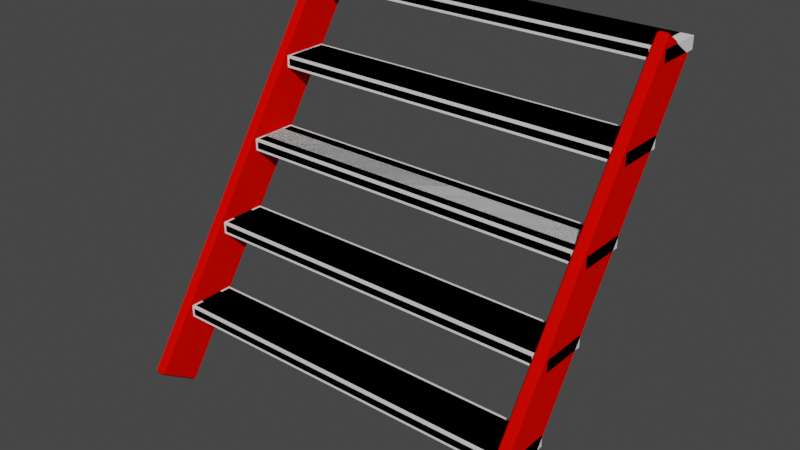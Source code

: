 # Source: StairsMid.blend  (saved by Blender 3.4.6; exported with 4.5.12 LTS)
import bpy
from mathutils import Matrix  # noqa: F401  (used for matrix-valued properties, if any)

bpy.ops.wm.read_factory_settings(use_empty=True)
scene = bpy.context.scene
scene.name = 'Scene'

# ---- collections
col_collection = bpy.data.collections.new('Collection'); scene.collection.children.link(col_collection)

# ---- materials (node trees are filled in below, after node groups)
mat_material = bpy.data.materials.new('Material')
mat_material.alpha_threshold = 0.0
mat_material.use_transparent_shadow = False
mat_material.diffuse_color = (0.8, 0.001929, 0.0, 1.0)
mat_material.roughness = 0.5
mat_material.line_color = (0.0, 0.0, 0.0, 1.0)

# ---- material node trees

# ---- world
world_world = bpy.data.worlds.new('World'); scene.world = world_world
world_world.use_nodes = True; world_world.node_tree.nodes.clear()
_N = world_world.node_tree.nodes; _L = world_world.node_tree.links
n0 = _N.new('ShaderNodeOutputWorld'); n0.name = 'World Output'; n0.location = (300, 300)
n1 = _N.new('ShaderNodeBackground'); n1.name = 'Background'; n1.location = (10, 300)
n1.inputs[0].default_value = (0.05088, 0.05088, 0.05088, 1.0)
_L.new(n1.outputs[0], n0.inputs[0])
n0.is_active_output = True
world_world.color = (0.05088, 0.05088, 0.05088)
world_world.use_sun_shadow = False
world_world.sun_shadow_jitter_overblur = 0.0

# ---- meshes
me_plane_049 = bpy.data.meshes.new('Plane.049')
me_plane_049.from_pydata([(0.8, 0.9, 1.45), (-0.8, 0.9, 1.45), (-0.8, 0.9, 1.5), (0.8, 0.9, 1.5), (0.8, 1.1, 1.5), (-0.8, 1.1, 1.5), (0.8, 1.1, 1.45), (-0.8, 1.1, 1.45), (0.8, 0.1, 0.25), (0.8, 0.3, 0.25), (-0.8, 0.1, 0.25), (-0.8, 0.3, 0.25), (0.8, 0.3, 0.55), (0.8, 0.5, 0.55), (-0.8, 0.3, 0.55), (-0.8, 0.5, 0.55), (0.8, 0.5, 0.85), (0.8, 0.7, 0.85), (-0.8, 0.5, 0.85), (-0.8, 0.7, 0.85), (0.8, 0.7, 1.15), (0.8, 0.9, 1.15), (-0.8, 0.7, 1.15), (-0.8, 0.9, 1.15), (0.8, 0.1, 0.3), (0.8, 0.3, 0.3), (-0.8, 0.1, 0.3), (-0.8, 0.3, 0.3), (0.8, 0.3, 0.6), (0.8, 0.5, 0.6), (-0.8, 0.3, 0.6), (-0.8, 0.5, 0.6), (0.8, 0.5, 0.9), (0.8, 0.7, 0.9), (-0.8, 0.5, 0.9), (-0.8, 0.7, 0.9), (0.8, 0.7, 1.2), (0.8, 0.9, 1.2), (-0.8, 0.7, 1.2), (-0.8, 0.9, 1.2)], [], [(0, 3, 2, 1), (2, 3, 4, 5), (1, 7, 6, 0), (3, 0, 6, 4), (5, 7, 1, 2), (10, 11, 9, 8), (14, 15, 13, 12), (18, 19, 17, 16), (22, 23, 21, 20), (26, 24, 25, 27), (30, 28, 29, 31), (34, 32, 33, 35), (38, 36, 37, 39), (8, 9, 25, 24), (10, 8, 24, 26), (9, 11, 27, 25), (11, 10, 26, 27), (12, 13, 29, 28), (14, 12, 28, 30), (13, 15, 31, 29), (15, 14, 30, 31), (16, 17, 33, 32), (18, 16, 32, 34), (17, 19, 35, 33), (19, 18, 34, 35), (20, 21, 37, 36), (22, 20, 36, 38), (21, 23, 39, 37), (23, 22, 38, 39)])
_uv = me_plane_049.uv_layers.new(name='UVMap')
_uv.uv.foreach_set('vector', [1.0, 0.0, 1.0, 0.0, 0.0, 0.0, 0.0, 0.0, 0.0, 0.0, 1.0, 0.0, 1.0, 1.0, 0.0, 1.0, 0.0, 0.0, 0.0, 1.0, 1.0, 1.0, 1.0, 0.0, 1.0, 0.0, 1.0, 0.0, 1.0, 1.0, 1.0, 1.0, 0.0, 1.0, 0.0, 1.0, 0.0, 0.0, 0.0, 0.0, 0.0, 0.0, 0.0, 0.0, 0.0, 0.0, 0.0, 0.0, 0.0, 0.0, 0.0, 0.0, 0.0, 0.0, 0.0, 0.0, 0.0, 0.0, 0.0, 0.0, 0.0, 0.0, 0.0, 0.0, 0.0, 0.0, 0.0, 0.0, 0.0, 0.0, 0.0, 0.0, 0.0, 0.0, 0.0, 0.0, 0.0, 0.0, 0.0, 0.0, 0.0, 0.0, 0.0, 0.0, 0.0, 0.0, 0.0, 0.0, 0.0, 0.0, 0.0, 0.0, 0.0, 0.0, 0.0, 0.0, 0.0, 0.0, 0.0, 0.0, 0.0, 0.0, 0.0, 0.0, 0.0, 0.0, 0.0, 0.0, 0.0, 0.0, 0.0, 0.0, 0.0, 0.0, 0.0, 0.0, 0.0, 0.0, 0.0, 0.0, 0.0, 0.0, 0.0, 0.0, 0.0, 0.0, 0.0, 0.0, 0.0, 0.0, 0.0, 0.0, 0.0, 0.0, 0.0, 0.0, 0.0, 0.0, 0.0, 0.0, 0.0, 0.0, 0.0, 0.0, 0.0, 0.0, 0.0, 0.0, 0.0, 0.0, 0.0, 0.0, 0.0, 0.0, 0.0, 0.0, 0.0, 0.0, 0.0, 0.0, 0.0, 0.0, 0.0, 0.0, 0.0, 0.0, 0.0, 0.0, 0.0, 0.0, 0.0, 0.0, 0.0, 0.0, 0.0, 0.0, 0.0, 0.0, 0.0, 0.0, 0.0, 0.0, 0.0, 0.0, 0.0, 0.0, 0.0, 0.0, 0.0, 0.0, 0.0, 0.0, 0.0, 0.0, 0.0, 0.0, 0.0, 0.0, 0.0, 0.0, 0.0, 0.0, 0.0, 0.0, 0.0, 0.0, 0.0, 0.0, 0.0, 0.0, 0.0, 0.0, 0.0, 0.0, 0.0, 0.0, 0.0, 0.0, 0.0, 0.0, 0.0, 0.0, 0.0, 0.0, 0.0, 0.0, 0.0, 0.0, 0.0, 0.0, 0.0, 0.0])
me_plane_049.update()
me_plane_056 = bpy.data.meshes.new('Plane.056')
me_plane_056.from_pydata([(0.75, 0.08321, -0.05547), (0.8, 0.08321, -0.05547), (0.8, 1.083, 1.445), (0.75, 1.083, 1.445), (0.75, -0.0832, 0.05547), (0.8, -0.0832, 0.05547), (0.8, 0.9168, 1.555), (0.75, 0.9168, 1.555), (-0.75, 0.08321, -0.05547), (-0.8, 0.08321, -0.05547), (-0.8, 1.083, 1.445), (-0.75, 1.083, 1.445), (-0.75, -0.0832, 0.05547), (-0.8, -0.0832, 0.05547), (-0.8, 0.9168, 1.555), (-0.75, 0.9168, 1.555)], [], [(3, 2, 1, 0), (7, 4, 5, 6), (0, 1, 5, 4), (2, 3, 7, 6), (1, 2, 6, 5), (3, 0, 4, 7), (11, 8, 9, 10), (15, 14, 13, 12), (8, 12, 13, 9), (10, 14, 15, 11), (9, 13, 14, 10), (11, 15, 12, 8)])
me_plane_056.polygons.foreach_set('use_smooth', [True] * 12)
_uv = me_plane_056.uv_layers.new(name='UVMap')
_uv.uv.foreach_set('vector', [0.08233, 0.001001, 0.001001, 0.001001, 0.001001, 0.3323, 0.08233, 0.3323, 0.001001, 0.4157, 0.3323, 0.4157, 0.3323, 0.3343, 0.001001, 0.3343, 0.749, 0.751, 0.6677, 0.751, 0.6677, 0.8323, 0.749, 0.8323, 0.4157, 0.5843, 0.3343, 0.5843, 0.3343, 0.6657, 0.4157, 0.6657, 0.4157, 0.4157, 0.4157, 0.08433, 0.3343, 0.08433, 0.3343, 0.4157, 0.001001, 0.499, 0.3323, 0.499, 0.3323, 0.4177, 0.001001, 0.4177, 0.5823, 0.3323, 0.5823, 0.001001, 0.501, 0.001001, 0.501, 0.3323, 0.3323, 0.5823, 0.3323, 0.501, 0.001001, 0.501, 0.001001, 0.5823, 0.3323, 0.251, 0.251, 0.251, 0.251, 0.3323, 0.3323, 0.3323, 0.3323, 0.1677, 0.251, 0.1677, 0.251, 0.249, 0.3323, 0.249, 0.499, 0.3343, 0.4177, 0.3343, 0.4177, 0.6657, 0.499, 0.6657, 0.3323, 0.749, 0.3323, 0.6677, 0.001001, 0.6677, 0.001001, 0.749])
_ca = me_plane_056.color_attributes.new('Attribute', 'BYTE_COLOR', 'CORNER')
_ca.data.foreach_set('color', [0.02315, 0.02217, 0.02732, 1.0, 0.02315, 0.02217, 0.02732, 1.0, 0.02315, 0.02217, 0.02732, 1.0, 0.02315, 0.02217, 0.02732, 1.0, 0.02315, 0.02217, 0.02732, 1.0, 0.02315, 0.02217, 0.02732, 1.0, 0.02315, 0.02217, 0.02732, 1.0, 0.02315, 0.02217, 0.02732, 1.0, 0.02315, 0.02217, 0.02732, 1.0, 0.02315, 0.02217, 0.02732, 1.0, 0.02315, 0.02217, 0.02732, 1.0, 0.02315, 0.02217, 0.02732, 1.0, 0.02315, 0.02217, 0.02732, 1.0, 0.02315, 0.02217, 0.02732, 1.0, 0.02315, 0.02217, 0.02732, 1.0, 0.02315, 0.02217, 0.02732, 1.0, 0.02315, 0.02217, 0.02732, 1.0, 0.02315, 0.02217, 0.02732, 1.0, 0.02315, 0.02217, 0.02732, 1.0, 0.02315, 0.02217, 0.02732, 1.0, 0.02315, 0.02217, 0.02732, 1.0, 0.02315, 0.02217, 0.02732, 1.0, 0.02315, 0.02217, 0.02732, 1.0, 0.02315, 0.02217, 0.02732, 1.0, 0.02315, 0.02217, 0.02732, 1.0, 0.02315, 0.02217, 0.02732, 1.0, 0.02315, 0.02217, 0.02732, 1.0, 0.02315, 0.02217, 0.02732, 1.0, 0.02315, 0.02217, 0.02732, 1.0, 0.02315, 0.02217, 0.02732, 1.0, 0.02315, 0.02217, 0.02732, 1.0, 0.02315, 0.02217, 0.02732, 1.0, 0.02315, 0.02217, 0.02732, 1.0, 0.02315, 0.02217, 0.02732, 1.0, 0.02315, 0.02217, 0.02732, 1.0, 0.02315, 0.02217, 0.02732, 1.0, 0.02315, 0.02217, 0.02732, 1.0, 0.02315, 0.02217, 0.02732, 1.0, 0.02315, 0.02217, 0.02732, 1.0, 0.02315, 0.02217, 0.02732, 1.0, 0.02315, 0.02217, 0.02732, 1.0, 0.02315, 0.02217, 0.02732, 1.0, 0.02315, 0.02217, 0.02732, 1.0, 0.02315, 0.02217, 0.02732, 1.0, 0.02315, 0.02217, 0.02732, 1.0, 0.02315, 0.02217, 0.02732, 1.0, 0.02315, 0.02217, 0.02732, 1.0, 0.02315, 0.02217, 0.02732, 1.0])
me_plane_056.materials.append(mat_material)
me_plane_056.update()
me_plane_052 = bpy.data.meshes.new('Plane.052')
me_plane_052.from_pydata([(0.75, 0.1, 0.25), (0.75, 0.3, 0.25), (-0.75, 0.1, 0.25), (-0.75, 0.3, 0.25), (0.75, 0.3, 0.55), (0.75, 0.5, 0.55), (-0.75, 0.3, 0.55), (-0.75, 0.5, 0.55), (0.75, 0.5, 0.85), (0.75, 0.7, 0.85), (-0.75, 0.5, 0.85), (-0.75, 0.7, 0.85), (0.75, 0.7, 1.15), (0.75, 0.9, 1.15), (-0.75, 0.7, 1.15), (-0.75, 0.9, 1.15), (0.75, 0.9, 1.45), (0.75, 1.1, 1.45), (-0.75, 0.9, 1.45), (-0.75, 1.1, 1.45), (0.75, 0.1, 0.3), (0.75, 0.3, 0.3), (-0.75, 0.1, 0.3), (-0.75, 0.3, 0.3), (0.75, 0.3, 0.6), (0.75, 0.5, 0.6), (-0.75, 0.3, 0.6), (-0.75, 0.5, 0.6), (0.75, 0.5, 0.9), (0.75, 0.7, 0.9), (-0.75, 0.5, 0.9), (-0.75, 0.7, 0.9), (0.75, 0.7, 1.2), (0.75, 0.9, 1.2), (-0.75, 0.7, 1.2), (-0.75, 0.9, 1.2), (0.75, 0.9, 1.5), (0.75, 1.1, 1.5), (-0.75, 0.9, 1.5), (-0.75, 1.1, 1.5)], [], [(2, 3, 1, 0), (6, 7, 5, 4), (10, 11, 9, 8), (14, 15, 13, 12), (18, 19, 17, 16), (22, 20, 21, 23), (26, 24, 25, 27), (30, 28, 29, 31), (34, 32, 33, 35), (38, 36, 37, 39), (0, 1, 21, 20), (2, 0, 20, 22), (1, 3, 23, 21), (3, 2, 22, 23), (4, 5, 25, 24), (6, 4, 24, 26), (5, 7, 27, 25), (7, 6, 26, 27), (8, 9, 29, 28), (10, 8, 28, 30), (9, 11, 31, 29), (11, 10, 30, 31), (12, 13, 33, 32), (14, 12, 32, 34), (13, 15, 35, 33), (15, 14, 34, 35), (16, 17, 37, 36), (18, 16, 36, 38), (17, 19, 39, 37), (19, 18, 38, 39)])
_uv = me_plane_052.uv_layers.new(name='UVMap')
_uv.uv.foreach_set('vector', [0.5823, 0.3343, 0.501, 0.3343, 0.501, 0.6657, 0.5823, 0.6657, 0.6657, 0.749, 0.6657, 0.6677, 0.3343, 0.6677, 0.3343, 0.749, 0.6657, 0.3343, 0.5843, 0.3343, 0.5843, 0.6657, 0.6657, 0.6657, 0.3323, 0.8323, 0.3323, 0.751, 0.001001, 0.751, 0.001001, 0.8323, 0.749, 0.001001, 0.6677, 0.001001, 0.6677, 0.3323, 0.749, 0.3323, 0.3343, 0.8323, 0.6657, 0.8323, 0.6657, 0.751, 0.3343, 0.751, 0.749, 0.6657, 0.749, 0.3343, 0.6677, 0.3343, 0.6677, 0.6657, 0.001001, 0.9157, 0.3323, 0.9157, 0.3323, 0.8343, 0.001001, 0.8343, 0.8323, 0.3323, 0.8323, 0.001001, 0.751, 0.001001, 0.751, 0.3323, 0.3343, 0.9157, 0.6657, 0.9157, 0.6657, 0.8343, 0.3343, 0.8343, 0.1657, 0.251, 0.08433, 0.251, 0.08433, 0.3323, 0.1657, 0.3323, 0.8323, 0.6657, 0.8323, 0.3343, 0.751, 0.3343, 0.751, 0.6657, 0.3343, 0.999, 0.6657, 0.999, 0.6657, 0.9177, 0.3343, 0.9177, 0.249, 0.1677, 0.1677, 0.1677, 0.1677, 0.249, 0.249, 0.249, 0.1657, 0.08433, 0.08433, 0.08433, 0.08433, 0.1657, 0.1657, 0.1657, 0.9157, 0.6657, 0.9157, 0.3343, 0.8343, 0.3343, 0.8343, 0.6657, 0.6677, 0.749, 0.999, 0.749, 0.999, 0.6677, 0.6677, 0.6677, 0.249, 0.08433, 0.1677, 0.08433, 0.1677, 0.1657, 0.249, 0.1657, 0.1657, 0.1677, 0.08433, 0.1677, 0.08433, 0.249, 0.1657, 0.249, 0.9157, 0.3323, 0.9157, 0.001001, 0.8343, 0.001001, 0.8343, 0.3323, 0.001001, 0.999, 0.3323, 0.999, 0.3323, 0.9177, 0.001001, 0.9177, 0.3323, 0.08433, 0.251, 0.08433, 0.251, 0.1657, 0.3323, 0.1657, 0.249, 0.251, 0.1677, 0.251, 0.1677, 0.3323, 0.249, 0.3323, 0.6657, 0.3323, 0.6657, 0.001001, 0.5843, 0.001001, 0.5843, 0.3323, 0.001001, 0.6657, 0.3323, 0.6657, 0.3323, 0.5843, 0.001001, 0.5843, 0.4157, 0.4177, 0.3343, 0.4177, 0.3343, 0.499, 0.4157, 0.499, 0.4157, 0.501, 0.3343, 0.501, 0.3343, 0.5823, 0.4157, 0.5823, 0.499, 0.3323, 0.499, 0.001001, 0.4177, 0.001001, 0.4177, 0.3323, 0.08433, 0.08233, 0.4157, 0.08233, 0.4157, 0.001001, 0.08433, 0.001001, 0.8323, 0.751, 0.751, 0.751, 0.751, 0.8323, 0.8323, 0.8323])
_uv.active_render = True
_uv = me_plane_052.uv_layers.new(name='UVMap.001')
_uv.uv.foreach_set('vector', [0.5823, 0.3343, 0.501, 0.3343, 0.501, 0.6657, 0.5823, 0.6657, 0.6657, 0.749, 0.6657, 0.6677, 0.3343, 0.6677, 0.3343, 0.749, 0.6657, 0.3343, 0.5843, 0.3343, 0.5843, 0.6657, 0.6657, 0.6657, 0.3323, 0.8323, 0.3323, 0.751, 0.001001, 0.751, 0.001001, 0.8323, 0.749, 0.001001, 0.6677, 0.001001, 0.6677, 0.3323, 0.749, 0.3323, 0.3343, 0.8323, 0.6657, 0.8323, 0.6657, 0.751, 0.3343, 0.751, 0.749, 0.6657, 0.749, 0.3343, 0.6677, 0.3343, 0.6677, 0.6657, 0.001001, 0.9157, 0.3323, 0.9157, 0.3323, 0.8343, 0.001001, 0.8343, 0.8323, 0.3323, 0.8323, 0.001001, 0.751, 0.001001, 0.751, 0.3323, 0.3343, 0.9157, 0.6657, 0.9157, 0.6657, 0.8343, 0.3343, 0.8343, 0.1657, 0.251, 0.08433, 0.251, 0.08433, 0.3323, 0.1657, 0.3323, 0.8323, 0.6657, 0.8323, 0.3343, 0.751, 0.3343, 0.751, 0.6657, 0.3343, 0.999, 0.6657, 0.999, 0.6657, 0.9177, 0.3343, 0.9177, 0.249, 0.1677, 0.1677, 0.1677, 0.1677, 0.249, 0.249, 0.249, 0.1657, 0.08433, 0.08433, 0.08433, 0.08433, 0.1657, 0.1657, 0.1657, 0.9157, 0.6657, 0.9157, 0.3343, 0.8343, 0.3343, 0.8343, 0.6657, 0.6677, 0.749, 0.999, 0.749, 0.999, 0.6677, 0.6677, 0.6677, 0.249, 0.08433, 0.1677, 0.08433, 0.1677, 0.1657, 0.249, 0.1657, 0.1657, 0.1677, 0.08433, 0.1677, 0.08433, 0.249, 0.1657, 0.249, 0.9157, 0.3323, 0.9157, 0.001001, 0.8343, 0.001001, 0.8343, 0.3323, 0.001001, 0.999, 0.3323, 0.999, 0.3323, 0.9177, 0.001001, 0.9177, 0.3323, 0.08433, 0.251, 0.08433, 0.251, 0.1657, 0.3323, 0.1657, 0.249, 0.251, 0.1677, 0.251, 0.1677, 0.3323, 0.249, 0.3323, 0.6657, 0.3323, 0.6657, 0.001001, 0.5843, 0.001001, 0.5843, 0.3323, 0.001001, 0.6657, 0.3323, 0.6657, 0.3323, 0.5843, 0.001001, 0.5843, 0.4157, 0.4177, 0.3343, 0.4177, 0.3343, 0.499, 0.4157, 0.499, 0.4157, 0.501, 0.3343, 0.501, 0.3343, 0.5823, 0.4157, 0.5823, 0.499, 0.3323, 0.499, 0.001001, 0.4177, 0.001001, 0.4177, 0.3323, 0.08433, 0.08233, 0.4157, 0.08233, 0.4157, 0.001001, 0.08433, 0.001001, 0.8323, 0.751, 0.751, 0.751, 0.751, 0.8323, 0.8323, 0.8323])
_ca = me_plane_052.color_attributes.new('Attribute', 'BYTE_COLOR', 'CORNER')
_ca.data.foreach_set('color', [0.05781, 0.05951, 0.1022, 1.0, 0.05781, 0.05951, 0.1022, 1.0, 0.05781, 0.05951, 0.1022, 1.0, 0.05781, 0.05951, 0.1022, 1.0, 0.05781, 0.05951, 0.1022, 1.0, 0.05781, 0.05951, 0.1022, 1.0, 0.05781, 0.05951, 0.1022, 1.0, 0.05781, 0.05951, 0.1022, 1.0, 0.05781, 0.05951, 0.1022, 1.0, 0.05781, 0.05951, 0.1022, 1.0, 0.05781, 0.05951, 0.1022, 1.0, 0.05781, 0.05951, 0.1022, 1.0, 0.05781, 0.05951, 0.1022, 1.0, 0.05781, 0.05951, 0.1022, 1.0, 0.05781, 0.05951, 0.1022, 1.0, 0.05781, 0.05951, 0.1022, 1.0, 0.05781, 0.05951, 0.1022, 1.0, 0.05781, 0.05951, 0.1022, 1.0, 0.05781, 0.05951, 0.1022, 1.0, 0.05781, 0.05951, 0.1022, 1.0, 0.05781, 0.05951, 0.1022, 1.0, 0.05781, 0.05951, 0.1022, 1.0, 0.05781, 0.05951, 0.1022, 1.0, 0.05781, 0.05951, 0.1022, 1.0, 0.05781, 0.05951, 0.1022, 1.0, 0.05781, 0.05951, 0.1022, 1.0, 0.05781, 0.05951, 0.1022, 1.0, 0.05781, 0.05951, 0.1022, 1.0, 0.05781, 0.05951, 0.1022, 1.0, 0.05781, 0.05951, 0.1022, 1.0, 0.05781, 0.05951, 0.1022, 1.0, 0.05781, 0.05951, 0.1022, 1.0, 0.05781, 0.05951, 0.1022, 1.0, 0.05781, 0.05951, 0.1022, 1.0, 0.05781, 0.05951, 0.1022, 1.0, 0.05781, 0.05951, 0.1022, 1.0, 0.05781, 0.05951, 0.1022, 1.0, 0.05781, 0.05951, 0.1022, 1.0, 0.05781, 0.05951, 0.1022, 1.0, 0.05781, 0.05951, 0.1022, 1.0, 0.05781, 0.05951, 0.1022, 1.0, 0.05781, 0.05951, 0.1022, 1.0, 0.05781, 0.05951, 0.1022, 1.0, 0.05781, 0.05951, 0.1022, 1.0, 0.05781, 0.05951, 0.1022, 1.0, 0.05781, 0.05951, 0.1022, 1.0, 0.05781, 0.05951, 0.1022, 1.0, 0.05781, 0.05951, 0.1022, 1.0, 0.05781, 0.05951, 0.1022, 1.0, 0.05781, 0.05951, 0.1022, 1.0, 0.05781, 0.05951, 0.1022, 1.0, 0.05781, 0.05951, 0.1022, 1.0, 0.05781, 0.05951, 0.1022, 1.0, 0.05781, 0.05951, 0.1022, 1.0, 0.05781, 0.05951, 0.1022, 1.0, 0.05781, 0.05951, 0.1022, 1.0, 0.05781, 0.05951, 0.1022, 1.0, 0.05781, 0.05951, 0.1022, 1.0, 0.05781, 0.05951, 0.1022, 1.0, 0.05781, 0.05951, 0.1022, 1.0, 0.05781, 0.05951, 0.1022, 1.0, 0.05781, 0.05951, 0.1022, 1.0, 0.05781, 0.05951, 0.1022, 1.0, 0.05781, 0.05951, 0.1022, 1.0, 0.05781, 0.05951, 0.1022, 1.0, 0.05781, 0.05951, 0.1022, 1.0, 0.05781, 0.05951, 0.1022, 1.0, 0.05781, 0.05951, 0.1022, 1.0, 0.05781, 0.05951, 0.1022, 1.0, 0.05781, 0.05951, 0.1022, 1.0, 0.05781, 0.05951, 0.1022, 1.0, 0.05781, 0.05951, 0.1022, 1.0, 0.05781, 0.05951, 0.1022, 1.0, 0.05781, 0.05951, 0.1022, 1.0, 0.05781, 0.05951, 0.1022, 1.0, 0.05781, 0.05951, 0.1022, 1.0, 0.05781, 0.05951, 0.1022, 1.0, 0.05781, 0.05951, 0.1022, 1.0, 0.05781, 0.05951, 0.1022, 1.0, 0.05781, 0.05951, 0.1022, 1.0, 0.05781, 0.05951, 0.1022, 1.0, 0.05781, 0.05951, 0.1022, 1.0, 0.05781, 0.05951, 0.1022, 1.0, 0.05781, 0.05951, 0.1022, 1.0, 0.05781, 0.05951, 0.1022, 1.0, 0.05781, 0.05951, 0.1022, 1.0, 0.05781, 0.05951, 0.1022, 1.0, 0.05781, 0.05951, 0.1022, 1.0, 0.05781, 0.05951, 0.1022, 1.0, 0.05781, 0.05951, 0.1022, 1.0, 0.05781, 0.05951, 0.1022, 1.0, 0.05781, 0.05951, 0.1022, 1.0, 0.05781, 0.05951, 0.1022, 1.0, 0.05781, 0.05951, 0.1022, 1.0, 0.05781, 0.05951, 0.1022, 1.0, 0.05781, 0.05951, 0.1022, 1.0, 0.05781, 0.05951, 0.1022, 1.0, 0.05781, 0.05951, 0.1022, 1.0, 0.05781, 0.05951, 0.1022, 1.0, 0.05781, 0.05951, 0.1022, 1.0, 0.05781, 0.05951, 0.1022, 1.0, 0.05781, 0.05951, 0.1022, 1.0, 0.05781, 0.05951, 0.1022, 1.0, 0.05781, 0.05951, 0.1022, 1.0, 0.05781, 0.05951, 0.1022, 1.0, 0.05781, 0.05951, 0.1022, 1.0, 0.05781, 0.05951, 0.1022, 1.0, 0.05781, 0.05951, 0.1022, 1.0, 0.05781, 0.05951, 0.1022, 1.0, 0.05781, 0.05951, 0.1022, 1.0, 0.05781, 0.05951, 0.1022, 1.0, 0.05781, 0.05951, 0.1022, 1.0, 0.05781, 0.05951, 0.1022, 1.0, 0.05781, 0.05951, 0.1022, 1.0, 0.05781, 0.05951, 0.1022, 1.0, 0.05781, 0.05951, 0.1022, 1.0, 0.05781, 0.05951, 0.1022, 1.0, 0.05781, 0.05951, 0.1022, 1.0, 0.05781, 0.05951, 0.1022, 1.0, 0.05781, 0.05951, 0.1022, 1.0])
me_plane_052.materials.append(mat_material)
me_plane_052.update()

# ---- objects
ob_col = bpy.data.objects.new('Col', me_plane_049)
ob_plane_088 = bpy.data.objects.new('Plane.088', me_plane_056)
ob_plane_087 = bpy.data.objects.new('Plane.087', me_plane_052)

# ---- transforms, parenting, visibility, modifiers, constraints
ob_col.location = (0.0, 0.0, 0.0)
ob_col.show_wire = True
_m = ob_col.modifiers.new('Solidify', 'SOLIDIFY')
_m.thickness = 0.05
_m.use_even_offset = True
ob_plane_088.location = (0.0, 0.0, 0.0)
_m = ob_plane_088.modifiers.new('Bevel', 'BEVEL')
_m.width = 0.01
_m.width_pct = 0.01
_m.use_clamp_overlap = False
_m.harden_normals = True
ob_plane_087.location = (0.0, 0.0, 0.0)
_m = ob_plane_087.modifiers.new('Bevel', 'BEVEL')
_m.width = 0.01
_m.width_pct = 0.01
_m.use_clamp_overlap = False
_m.harden_normals = True

# ---- collection membership
col_collection.objects.link(ob_col)
col_collection.objects.link(ob_plane_088)
col_collection.objects.link(ob_plane_087)

# ---- scene / render settings (as saved in the file)
scene.frame_start = 1; scene.frame_end = 250; scene.frame_set(1)
scene.render.engine = 'BLENDER_EEVEE_NEXT'
scene.cycles.sampling_pattern = 'TABULATED_SOBOL'
scene.cycles.use_light_tree = False
scene.view_settings.view_transform = 'Filmic'
bpy.context.view_layer.update()

# ---- added for rendering (the .blend has no active camera and no usable light): camera, sun
cam_auto = bpy.data.cameras.new('AutoCamera')
cam_auto.lens = 50.0
cam_auto.sensor_width = 36.0
cam_auto.clip_end = 1000.0
ob_auto_camera = bpy.data.objects.new('AutoCamera', cam_auto)
scene.collection.objects.link(ob_auto_camera)
ob_auto_camera.location = (2.36003, -2.32086, 2.63802)
ob_auto_camera.rotation_euler = (1.09748, -7.21219e-08, 0.694738)
scene.camera = ob_auto_camera
light_auto_sun = bpy.data.lights.new('AutoSun', 'SUN')
light_auto_sun.energy = 3.0
light_auto_sun.angle = 0.0523599
ob_auto_sun = bpy.data.objects.new('AutoSun', light_auto_sun)
scene.collection.objects.link(ob_auto_sun)
ob_auto_sun.rotation_euler = (0.872665, 0.174533, 0.523599)
bpy.context.view_layer.update()
